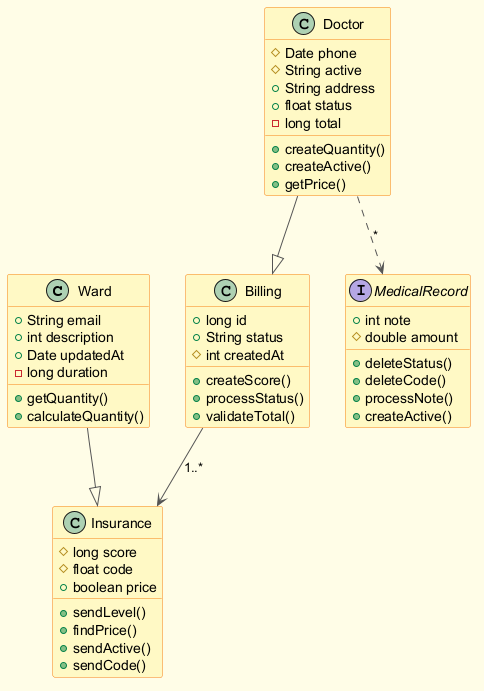

The diagram above was rendered by PlantUML. Its source (embedded in the PNG):
@startuml
skinparam backgroundColor #FFFDE7
skinparam classBackgroundColor #FFF9C4
skinparam classBorderColor #F57F17
skinparam ArrowColor #555555
class Ward {
  +String email
  +int description
  +Date updatedAt
  -long duration
  +getQuantity()
  +calculateQuantity()
}
class Billing {
  +long id
  +String status
  #int createdAt
  +createScore()
  +processStatus()
  +validateTotal()
}
class Doctor {
  #Date phone
  #String active
  +String address
  +float status
  -long total
  +createQuantity()
  +createActive()
  +getPrice()
}
interface MedicalRecord {
  +int note
  #double amount
  +deleteStatus()
  +deleteCode()
  +processNote()
  +createActive()
}
class Insurance {
  #long score
  #float code
  +boolean price
  +sendLevel()
  +findPrice()
  +sendActive()
  +sendCode()
}
Ward --|> Insurance
Doctor --|> Billing
Doctor ..> MedicalRecord : "*"
Billing --> Insurance : "1..*"
@enduml